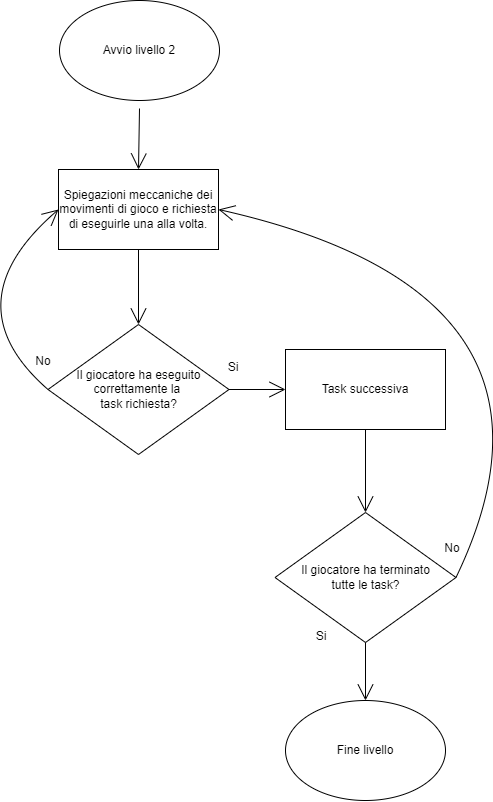

The diagram above was exported from draw.io. Its source (the exported page's mxGraphModel, read from the mxfile embedded in the PNG):
<mxGraphModel dx="1629" dy="1751" grid="0" gridSize="10" guides="1" tooltips="1" connect="1" arrows="1" fold="1" page="0" pageScale="1" pageWidth="827" pageHeight="1169" math="0" shadow="0">
  <root>
    <mxCell id="0" />
    <mxCell id="1" parent="0" />
    <mxCell id="93zQR50MocHav7xVQxxG-4" value="" style="edgeStyle=none;curved=1;rounded=0;orthogonalLoop=1;jettySize=auto;html=1;endArrow=open;startSize=14;endSize=14;sourcePerimeterSpacing=8;targetPerimeterSpacing=8;entryX=0.5;entryY=0;entryDx=0;entryDy=0;" parent="1" source="93zQR50MocHav7xVQxxG-3" target="qMOc94WAQccJYfBzVjtq-21" edge="1">
      <mxGeometry relative="1" as="geometry">
        <mxPoint x="212" y="157" as="targetPoint" />
      </mxGeometry>
    </mxCell>
    <mxCell id="93zQR50MocHav7xVQxxG-3" value="Avvio livello 2" style="ellipse;whiteSpace=wrap;html=1;hachureGap=4;" parent="1" vertex="1">
      <mxGeometry x="132" y="-11" width="160" height="100" as="geometry" />
    </mxCell>
    <mxCell id="qMOc94WAQccJYfBzVjtq-18" value="" style="edgeStyle=none;orthogonalLoop=1;jettySize=auto;html=1;rounded=0;fontSize=12;endArrow=open;startSize=14;endSize=14;sourcePerimeterSpacing=8;targetPerimeterSpacing=8;curved=1;exitX=1;exitY=0.5;exitDx=0;exitDy=0;entryX=1;entryY=0.5;entryDx=0;entryDy=0;" edge="1" parent="1" source="qMOc94WAQccJYfBzVjtq-15">
      <mxGeometry width="120" relative="1" as="geometry">
        <mxPoint x="264" y="724" as="sourcePoint" />
        <mxPoint x="49" y="335" as="targetPoint" />
        <Array as="points">
          <mxPoint x="501" y="463" />
        </Array>
      </mxGeometry>
    </mxCell>
    <mxCell id="qMOc94WAQccJYfBzVjtq-20" value="Fine livello" style="ellipse;whiteSpace=wrap;html=1;hachureGap=4;fontSize=12;" vertex="1" parent="1">
      <mxGeometry x="358" y="689" width="160" height="100" as="geometry" />
    </mxCell>
    <mxCell id="qMOc94WAQccJYfBzVjtq-21" value="Spiegazioni meccaniche dei movimenti di gioco e richiesta di eseguirle una alla volta." style="rounded=0;whiteSpace=wrap;html=1;hachureGap=4;fontSize=12;" vertex="1" parent="1">
      <mxGeometry x="131" y="158" width="160" height="80" as="geometry" />
    </mxCell>
    <mxCell id="qMOc94WAQccJYfBzVjtq-22" value="Il giocatore ha eseguito correttamente la &lt;br&gt;task richiesta?" style="rhombus;whiteSpace=wrap;html=1;hachureGap=4;fontSize=12;" vertex="1" parent="1">
      <mxGeometry x="120.5" y="313" width="181" height="130" as="geometry" />
    </mxCell>
    <mxCell id="qMOc94WAQccJYfBzVjtq-23" value="" style="edgeStyle=none;orthogonalLoop=1;jettySize=auto;html=1;rounded=0;fontSize=12;endArrow=open;startSize=14;endSize=14;sourcePerimeterSpacing=8;targetPerimeterSpacing=8;curved=1;exitX=0.5;exitY=1;exitDx=0;exitDy=0;entryX=0.5;entryY=0;entryDx=0;entryDy=0;" edge="1" parent="1" source="qMOc94WAQccJYfBzVjtq-21" target="qMOc94WAQccJYfBzVjtq-22">
      <mxGeometry width="120" relative="1" as="geometry">
        <mxPoint x="368" y="81" as="sourcePoint" />
        <mxPoint x="488" y="81" as="targetPoint" />
        <Array as="points" />
      </mxGeometry>
    </mxCell>
    <mxCell id="qMOc94WAQccJYfBzVjtq-24" value="" style="edgeStyle=none;orthogonalLoop=1;jettySize=auto;html=1;rounded=0;fontSize=12;endArrow=open;startSize=14;endSize=14;sourcePerimeterSpacing=8;targetPerimeterSpacing=8;curved=1;exitX=1;exitY=0.5;exitDx=0;exitDy=0;entryX=0;entryY=0.5;entryDx=0;entryDy=0;" edge="1" parent="1" source="qMOc94WAQccJYfBzVjtq-22" target="qMOc94WAQccJYfBzVjtq-27">
      <mxGeometry width="120" relative="1" as="geometry">
        <mxPoint x="368" y="81" as="sourcePoint" />
        <mxPoint x="402" y="378" as="targetPoint" />
        <Array as="points" />
      </mxGeometry>
    </mxCell>
    <mxCell id="qMOc94WAQccJYfBzVjtq-25" value="Si" style="text;strokeColor=none;fillColor=none;html=1;align=center;verticalAlign=middle;whiteSpace=wrap;rounded=0;hachureGap=4;fontSize=12;" vertex="1" parent="1">
      <mxGeometry x="276" y="341" width="60" height="30" as="geometry" />
    </mxCell>
    <mxCell id="qMOc94WAQccJYfBzVjtq-26" value="No" style="text;strokeColor=none;fillColor=none;html=1;align=center;verticalAlign=middle;whiteSpace=wrap;rounded=0;hachureGap=4;fontSize=12;" vertex="1" parent="1">
      <mxGeometry x="86" y="335" width="60" height="30" as="geometry" />
    </mxCell>
    <mxCell id="qMOc94WAQccJYfBzVjtq-27" value="Task successiva" style="rounded=0;whiteSpace=wrap;html=1;hachureGap=4;fontSize=12;" vertex="1" parent="1">
      <mxGeometry x="358" y="338" width="160" height="80" as="geometry" />
    </mxCell>
    <mxCell id="qMOc94WAQccJYfBzVjtq-28" value="Il giocatore ha terminato&lt;br&gt;tutte le task?" style="rhombus;whiteSpace=wrap;html=1;hachureGap=4;fontSize=12;" vertex="1" parent="1">
      <mxGeometry x="347.5" y="501" width="181" height="130" as="geometry" />
    </mxCell>
    <mxCell id="qMOc94WAQccJYfBzVjtq-29" value="" style="edgeStyle=none;orthogonalLoop=1;jettySize=auto;html=1;rounded=0;fontSize=12;endArrow=open;startSize=14;endSize=14;sourcePerimeterSpacing=8;targetPerimeterSpacing=8;curved=1;exitX=0.5;exitY=1;exitDx=0;exitDy=0;entryX=0.5;entryY=0;entryDx=0;entryDy=0;" edge="1" parent="1" source="qMOc94WAQccJYfBzVjtq-27" target="qMOc94WAQccJYfBzVjtq-28">
      <mxGeometry width="120" relative="1" as="geometry">
        <mxPoint x="506" y="206" as="sourcePoint" />
        <mxPoint x="626" y="206" as="targetPoint" />
        <Array as="points" />
      </mxGeometry>
    </mxCell>
    <mxCell id="qMOc94WAQccJYfBzVjtq-30" value="No" style="text;strokeColor=none;fillColor=none;html=1;align=center;verticalAlign=middle;whiteSpace=wrap;rounded=0;hachureGap=4;fontSize=12;" vertex="1" parent="1">
      <mxGeometry x="495" y="522" width="60" height="30" as="geometry" />
    </mxCell>
    <mxCell id="qMOc94WAQccJYfBzVjtq-31" value="" style="edgeStyle=none;orthogonalLoop=1;jettySize=auto;html=1;rounded=0;fontSize=12;endArrow=open;startSize=14;endSize=14;sourcePerimeterSpacing=8;targetPerimeterSpacing=8;curved=1;exitX=1;exitY=0.5;exitDx=0;exitDy=0;entryX=1;entryY=0.5;entryDx=0;entryDy=0;" edge="1" parent="1" source="qMOc94WAQccJYfBzVjtq-28" target="qMOc94WAQccJYfBzVjtq-21">
      <mxGeometry width="120" relative="1" as="geometry">
        <mxPoint x="232" y="378" as="sourcePoint" />
        <mxPoint x="352" y="378" as="targetPoint" />
        <Array as="points">
          <mxPoint x="665" y="282" />
        </Array>
      </mxGeometry>
    </mxCell>
    <mxCell id="qMOc94WAQccJYfBzVjtq-32" value="" style="edgeStyle=none;orthogonalLoop=1;jettySize=auto;html=1;rounded=0;fontSize=12;endArrow=open;startSize=14;endSize=14;sourcePerimeterSpacing=8;targetPerimeterSpacing=8;curved=1;exitX=0;exitY=0.5;exitDx=0;exitDy=0;entryX=0;entryY=0.5;entryDx=0;entryDy=0;" edge="1" parent="1" source="qMOc94WAQccJYfBzVjtq-22" target="qMOc94WAQccJYfBzVjtq-21">
      <mxGeometry width="120" relative="1" as="geometry">
        <mxPoint x="232" y="378" as="sourcePoint" />
        <mxPoint x="352" y="378" as="targetPoint" />
        <Array as="points">
          <mxPoint x="22" y="292" />
        </Array>
      </mxGeometry>
    </mxCell>
    <mxCell id="qMOc94WAQccJYfBzVjtq-34" value="Si" style="text;strokeColor=none;fillColor=none;html=1;align=center;verticalAlign=middle;whiteSpace=wrap;rounded=0;hachureGap=4;fontSize=12;" vertex="1" parent="1">
      <mxGeometry x="364" y="610" width="60" height="30" as="geometry" />
    </mxCell>
    <mxCell id="qMOc94WAQccJYfBzVjtq-35" value="" style="edgeStyle=none;orthogonalLoop=1;jettySize=auto;html=1;rounded=0;fontSize=12;endArrow=open;startSize=14;endSize=14;sourcePerimeterSpacing=8;targetPerimeterSpacing=8;curved=1;exitX=0.5;exitY=1;exitDx=0;exitDy=0;entryX=0.5;entryY=0;entryDx=0;entryDy=0;" edge="1" parent="1" source="qMOc94WAQccJYfBzVjtq-28" target="qMOc94WAQccJYfBzVjtq-20">
      <mxGeometry width="120" relative="1" as="geometry">
        <mxPoint x="139" y="503" as="sourcePoint" />
        <mxPoint x="259" y="503" as="targetPoint" />
        <Array as="points" />
      </mxGeometry>
    </mxCell>
  </root>
</mxGraphModel>